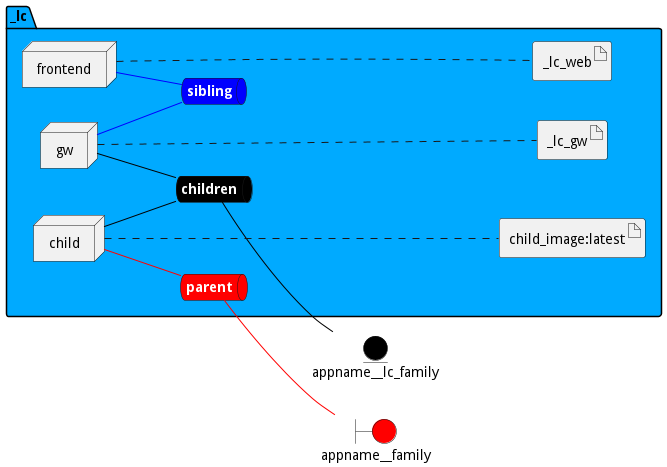

The diagram above was rendered by PlantUML. Its source (embedded in the PNG):
@startuml

left to right direction


boundary appname__family #red


entity appname__lc_family #black




package "_lc" #00aaff {
    queue childrennet #black [
            <b><color:white>children</color></b>
    ]
    
    childrennet -[#black]- appname__lc_family
    
    queue siblingnet #blue [
            <b><color:white>sibling</color></b>
    ]
    
    queue parentnet #red [
            <b><color:white>parent</color></b>
    ]
    
    parentnet -[#red]- appname__family
    

node "child" as childService
node "frontend" as frontendService
node "gw" as gwService


        artifact "child_image:latest" as child_imagelatestimage
    
        artifact "_lc_web" as _lc_webimage
    
        artifact "_lc_gw" as _lc_gwimage
    
}

childService -[#black]- childrennet

childService -[#red]- parentnet

frontendService -[#blue]- siblingnet

gwService -[#black]- childrennet

gwService -[#blue]- siblingnet
childService .... child_imagelatestimage
frontendService .... _lc_webimage
gwService .... _lc_gwimage


@enduml